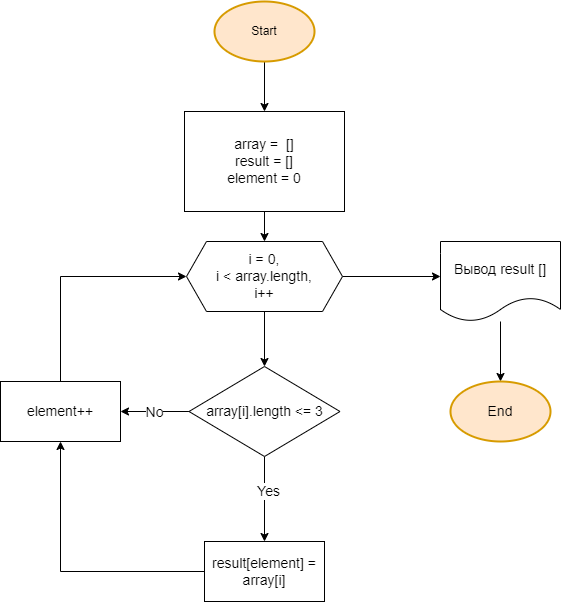

The diagram above was exported from draw.io. Its source (the exported page's mxGraphModel, read from the mxfile embedded in the PNG):
<mxGraphModel dx="1050" dy="549" grid="1" gridSize="10" guides="1" tooltips="1" connect="1" arrows="1" fold="1" page="1" pageScale="1" pageWidth="827" pageHeight="1169" math="0" shadow="0">
  <root>
    <mxCell id="WIyWlLk6GJQsqaUBKTNV-0" />
    <mxCell id="WIyWlLk6GJQsqaUBKTNV-1" parent="WIyWlLk6GJQsqaUBKTNV-0" />
    <mxCell id="ZkkNpHjn6CA4DCR_uibX-3" value="" style="edgeStyle=orthogonalEdgeStyle;rounded=0;orthogonalLoop=1;jettySize=auto;html=1;fontSize=14;" edge="1" parent="WIyWlLk6GJQsqaUBKTNV-1" source="ZkkNpHjn6CA4DCR_uibX-0">
      <mxGeometry relative="1" as="geometry">
        <mxPoint x="364" y="170" as="targetPoint" />
      </mxGeometry>
    </mxCell>
    <mxCell id="ZkkNpHjn6CA4DCR_uibX-0" value="Start" style="strokeWidth=2;html=1;shape=mxgraph.flowchart.start_1;whiteSpace=wrap;fillColor=#ffe6cc;strokeColor=#d79b00;rounded=0;" vertex="1" parent="WIyWlLk6GJQsqaUBKTNV-1">
      <mxGeometry x="314" y="60" width="100" height="60" as="geometry" />
    </mxCell>
    <mxCell id="ZkkNpHjn6CA4DCR_uibX-12" value="" style="edgeStyle=orthogonalEdgeStyle;rounded=0;orthogonalLoop=1;jettySize=auto;html=1;fontSize=14;" edge="1" parent="WIyWlLk6GJQsqaUBKTNV-1" source="ZkkNpHjn6CA4DCR_uibX-5" target="ZkkNpHjn6CA4DCR_uibX-11">
      <mxGeometry relative="1" as="geometry" />
    </mxCell>
    <mxCell id="ZkkNpHjn6CA4DCR_uibX-5" value="array =&amp;nbsp; []&lt;br style=&quot;font-size: 14px;&quot;&gt;&amp;nbsp;result = []&amp;nbsp;&lt;br style=&quot;font-size: 14px;&quot;&gt;element = 0" style="whiteSpace=wrap;html=1;fontSize=14;rounded=0;" vertex="1" parent="WIyWlLk6GJQsqaUBKTNV-1">
      <mxGeometry x="284" y="170" width="160" height="100" as="geometry" />
    </mxCell>
    <mxCell id="ZkkNpHjn6CA4DCR_uibX-16" value="" style="edgeStyle=orthogonalEdgeStyle;rounded=0;orthogonalLoop=1;jettySize=auto;html=1;fontSize=14;" edge="1" parent="WIyWlLk6GJQsqaUBKTNV-1" source="ZkkNpHjn6CA4DCR_uibX-11" target="ZkkNpHjn6CA4DCR_uibX-15">
      <mxGeometry relative="1" as="geometry" />
    </mxCell>
    <mxCell id="ZkkNpHjn6CA4DCR_uibX-28" value="" style="edgeStyle=orthogonalEdgeStyle;rounded=0;orthogonalLoop=1;jettySize=auto;html=1;fontSize=14;" edge="1" parent="WIyWlLk6GJQsqaUBKTNV-1" source="ZkkNpHjn6CA4DCR_uibX-11">
      <mxGeometry relative="1" as="geometry">
        <mxPoint x="540" y="335" as="targetPoint" />
      </mxGeometry>
    </mxCell>
    <mxCell id="ZkkNpHjn6CA4DCR_uibX-11" value="i = 0,&lt;br style=&quot;font-size: 14px;&quot;&gt;i &amp;lt; array.length,&lt;br style=&quot;font-size: 14px;&quot;&gt;i++" style="shape=hexagon;perimeter=hexagonPerimeter2;whiteSpace=wrap;html=1;fixedSize=1;fontSize=14;rounded=0;" vertex="1" parent="WIyWlLk6GJQsqaUBKTNV-1">
      <mxGeometry x="286" y="300" width="156" height="70" as="geometry" />
    </mxCell>
    <mxCell id="ZkkNpHjn6CA4DCR_uibX-18" value="" style="edgeStyle=orthogonalEdgeStyle;rounded=0;orthogonalLoop=1;jettySize=auto;html=1;fontSize=14;" edge="1" parent="WIyWlLk6GJQsqaUBKTNV-1" source="ZkkNpHjn6CA4DCR_uibX-15" target="ZkkNpHjn6CA4DCR_uibX-17">
      <mxGeometry relative="1" as="geometry" />
    </mxCell>
    <mxCell id="ZkkNpHjn6CA4DCR_uibX-21" value="Yes" style="edgeLabel;html=1;align=center;verticalAlign=middle;resizable=0;points=[];fontSize=14;rounded=0;" vertex="1" connectable="0" parent="ZkkNpHjn6CA4DCR_uibX-18">
      <mxGeometry x="-0.2089" y="3" relative="1" as="geometry">
        <mxPoint as="offset" />
      </mxGeometry>
    </mxCell>
    <mxCell id="ZkkNpHjn6CA4DCR_uibX-22" value="" style="edgeStyle=orthogonalEdgeStyle;rounded=0;orthogonalLoop=1;jettySize=auto;html=1;fontSize=14;" edge="1" parent="WIyWlLk6GJQsqaUBKTNV-1" source="ZkkNpHjn6CA4DCR_uibX-15" target="ZkkNpHjn6CA4DCR_uibX-19">
      <mxGeometry relative="1" as="geometry" />
    </mxCell>
    <mxCell id="ZkkNpHjn6CA4DCR_uibX-23" value="No" style="edgeLabel;html=1;align=center;verticalAlign=middle;resizable=0;points=[];fontSize=14;rounded=0;" vertex="1" connectable="0" parent="ZkkNpHjn6CA4DCR_uibX-22">
      <mxGeometry x="-0.2101" y="9" relative="1" as="geometry">
        <mxPoint x="-8" y="-9" as="offset" />
      </mxGeometry>
    </mxCell>
    <mxCell id="ZkkNpHjn6CA4DCR_uibX-15" value="array[i].length &amp;lt;= 3" style="rhombus;whiteSpace=wrap;html=1;fontSize=14;rounded=0;" vertex="1" parent="WIyWlLk6GJQsqaUBKTNV-1">
      <mxGeometry x="288.5" y="425" width="151" height="90" as="geometry" />
    </mxCell>
    <mxCell id="ZkkNpHjn6CA4DCR_uibX-20" value="" style="edgeStyle=orthogonalEdgeStyle;rounded=0;orthogonalLoop=1;jettySize=auto;html=1;fontSize=14;" edge="1" parent="WIyWlLk6GJQsqaUBKTNV-1" source="ZkkNpHjn6CA4DCR_uibX-17" target="ZkkNpHjn6CA4DCR_uibX-19">
      <mxGeometry relative="1" as="geometry" />
    </mxCell>
    <mxCell id="ZkkNpHjn6CA4DCR_uibX-17" value="result[element] = array[i]" style="whiteSpace=wrap;html=1;fontSize=14;rounded=0;" vertex="1" parent="WIyWlLk6GJQsqaUBKTNV-1">
      <mxGeometry x="304" y="600" width="120" height="60" as="geometry" />
    </mxCell>
    <mxCell id="ZkkNpHjn6CA4DCR_uibX-24" style="edgeStyle=orthogonalEdgeStyle;rounded=0;orthogonalLoop=1;jettySize=auto;html=1;entryX=0;entryY=0.5;entryDx=0;entryDy=0;fontSize=14;" edge="1" parent="WIyWlLk6GJQsqaUBKTNV-1" source="ZkkNpHjn6CA4DCR_uibX-19" target="ZkkNpHjn6CA4DCR_uibX-11">
      <mxGeometry relative="1" as="geometry">
        <Array as="points">
          <mxPoint x="160" y="335" />
        </Array>
      </mxGeometry>
    </mxCell>
    <mxCell id="ZkkNpHjn6CA4DCR_uibX-19" value="element++" style="whiteSpace=wrap;html=1;fontSize=14;rounded=0;" vertex="1" parent="WIyWlLk6GJQsqaUBKTNV-1">
      <mxGeometry x="100" y="440" width="120" height="60" as="geometry" />
    </mxCell>
    <mxCell id="ZkkNpHjn6CA4DCR_uibX-34" value="" style="edgeStyle=orthogonalEdgeStyle;rounded=0;orthogonalLoop=1;jettySize=auto;html=1;fontSize=14;" edge="1" parent="WIyWlLk6GJQsqaUBKTNV-1" source="ZkkNpHjn6CA4DCR_uibX-31" target="ZkkNpHjn6CA4DCR_uibX-33">
      <mxGeometry relative="1" as="geometry" />
    </mxCell>
    <mxCell id="ZkkNpHjn6CA4DCR_uibX-31" value="Вывод result []" style="shape=document;whiteSpace=wrap;html=1;boundedLbl=1;fontSize=14;rounded=0;" vertex="1" parent="WIyWlLk6GJQsqaUBKTNV-1">
      <mxGeometry x="540" y="300" width="120" height="80" as="geometry" />
    </mxCell>
    <mxCell id="ZkkNpHjn6CA4DCR_uibX-33" value="End" style="strokeWidth=2;html=1;shape=mxgraph.flowchart.start_1;whiteSpace=wrap;fillColor=#ffe6cc;strokeColor=#d79b00;fontSize=14;rounded=0;" vertex="1" parent="WIyWlLk6GJQsqaUBKTNV-1">
      <mxGeometry x="550" y="440" width="100" height="60" as="geometry" />
    </mxCell>
  </root>
</mxGraphModel>